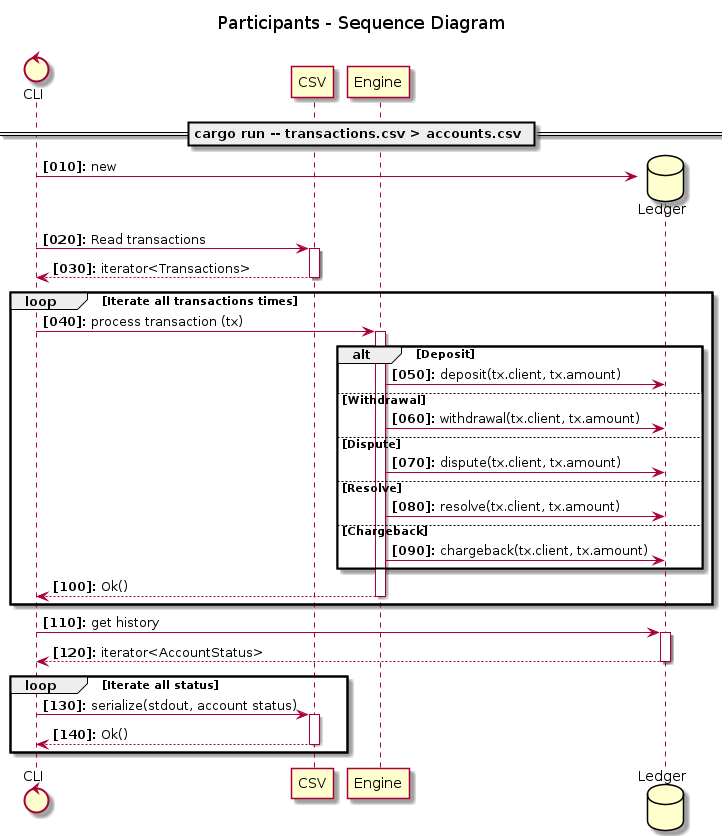

The diagram above was rendered by PlantUML. Its source (embedded in the PNG):
@startuml
title "Participants - Sequence Diagram"
autonumber 10 10 "<b>[000]:"

control CLI as cli
participant CSV as csv
participant Engine as core

== cargo run -- transactions.csv > accounts.csv ==

create database Ledger as db
cli -> db: new

cli -> csv: Read transactions
activate csv
csv --> cli: iterator<Transactions>
deactivate csv

loop Iterate all transactions times
	cli -> core : process transaction (tx)
	activate core
	
	alt Deposit
	
		core -> db: deposit(tx.client, tx.amount)
	
	else Withdrawal
	
		core -> db: withdrawal(tx.client, tx.amount)
	
	else Dispute
	
		core -> db: dispute(tx.client, tx.amount)
	
	else Resolve
	
		core -> db: resolve(tx.client, tx.amount)
	
	else Chargeback
	
		core -> db: chargeback(tx.client, tx.amount)
	
	end
	
	core --> cli: Ok()
	deactivate core
end

	cli -> db: get history
	activate db
	db --> cli: iterator<AccountStatus>
	deactivate db
	
	loop Iterate all status
	
		cli -> csv: serialize(stdout, account status)
		activate csv
		csv --> cli: Ok()
		deactivate csv
	
	end
@enduml